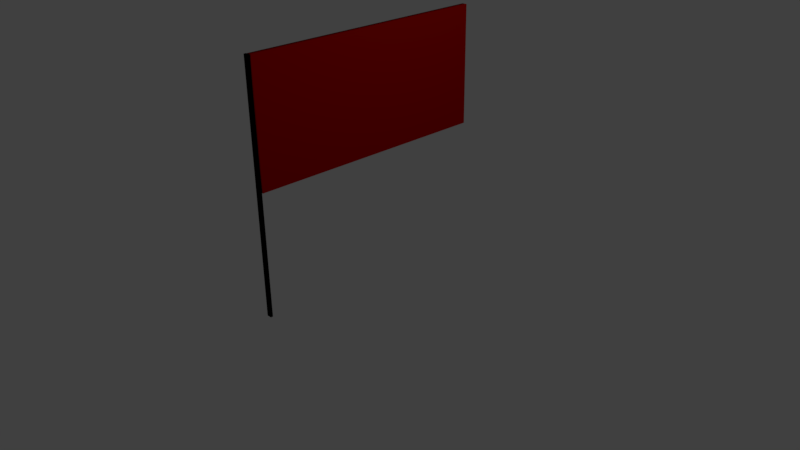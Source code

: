 # Source: Goal.blend  (saved by Blender 2.77.0; exported with 4.5.12 LTS)
import bpy
from mathutils import Matrix  # noqa: F401  (used for matrix-valued properties, if any)

bpy.ops.wm.read_factory_settings(use_empty=True)
scene = bpy.context.scene
scene.name = 'Scene'

# ---- collections
col_collection_1 = bpy.data.collections.new('Collection 1'); scene.collection.children.link(col_collection_1)

# ---- materials (node trees are filled in below, after node groups)
mat_red = bpy.data.materials.new('Red')
mat_red.alpha_threshold = 0.0
mat_red.use_transparent_shadow = False
mat_red.diffuse_color = (0.4385, 0.001206, 0.0, 1.0)
mat_red.roughness = 0.5
mat_red.line_color = (0.0, 0.0, 0.0, 1.0)
mat_red_001 = bpy.data.materials.new('Red.001')
mat_red_001.alpha_threshold = 0.0
mat_red_001.use_transparent_shadow = False
mat_red_001.diffuse_color = (0.0, 0.0, 0.0, 1.0)
mat_red_001.roughness = 0.5
mat_red_001.line_color = (0.0, 0.0, 0.0, 1.0)

# ---- material node trees

# ---- world
world_world = bpy.data.worlds.new('World'); scene.world = world_world
world_world.color = (0.05088, 0.05088, 0.05088)
world_world.use_sun_shadow = False
world_world.sun_shadow_jitter_overblur = 0.0
world_world.cycles.sampling_method = 'MANUAL'

# ---- cameras
cam_camera = bpy.data.cameras.new('Camera')
cam_camera.clip_end = 100.0
cam_camera.lens = 35.0
cam_camera.sensor_width = 32.0
cam_camera.sensor_height = 18.0
cam_camera.ortho_scale = 7.314
cam_camera.dof.focus_distance = 0.0
cam_camera.dof.aperture_fstop = 128.0

# ---- lights
light_lamp = bpy.data.lights.new('Lamp', 'POINT')
light_lamp.transmission_factor = 0.0
light_lamp.cutoff_distance = 30.0
light_lamp.energy = 100.0
light_lamp.shadow_buffer_clip_start = 1.001
light_lamp.shadow_soft_size = 0.1
light_lamp.shadow_maximum_resolution = 0.006
light_lamp.use_absolute_resolution = True

# ---- meshes
me_cube = bpy.data.meshes.new('Cube')
me_cube.from_pydata([(1.0, -1.007, -3.034), (1.0, -1.026, -3.034), (-1.0, -1.026, -3.034), (-1.0, -1.007, -3.034), (1.0, -1.007, 1.003), (1.0, -1.026, 1.003), (-1.0, -1.026, 1.003), (-1.0, -1.007, 1.003), (1.0, 1.0, -1.0), (1.0, -1.0, -1.0), (-1.0, -1.0, -1.0), (-1.0, 1.0, -1.0), (1.0, 1.0, 1.0), (1.0, -1.0, 1.0), (-1.0, -1.0, 1.0), (-1.0, 1.0, 1.0)], [], [(0, 1, 2, 3), (4, 7, 6, 5), (0, 4, 5, 1), (1, 5, 6, 2), (2, 6, 7, 3), (4, 0, 3, 7), (8, 9, 10, 11), (12, 15, 14, 13), (8, 12, 13, 9), (9, 13, 14, 10), (10, 14, 15, 11), (12, 8, 11, 15)])
me_cube.polygons.foreach_set('use_smooth', [True] * 12)
me_cube.polygons.foreach_set('material_index', [1, 1, 1, 1, 1, 1, 0, 0, 0, 0, 0, 0])
me_cube.materials.append(mat_red)
me_cube.materials.append(mat_red_001)
me_cube.use_remesh_preserve_volume = False
me_cube.use_remesh_preserve_attributes = False
me_cube.use_mirror_vertex_groups = False
me_cube.update()

# ---- objects
ob_cube = bpy.data.objects.new('Cube', me_cube)
ob_lamp = bpy.data.objects.new('Lamp', light_lamp)
ob_camera = bpy.data.objects.new('Camera', cam_camera)

# ---- transforms, parenting, visibility, modifiers, constraints
ob_cube.location = (0.0, 0.0, 2.16)
ob_cube.scale = (-0.03235, 1.618, 0.7808)
ob_cube.lock_rotations_4d = False
ob_cube.empty_display_type = 'ARROWS'
ob_cube.lineart.crease_threshold = 0.0
ob_lamp.location = (4.076, 1.005, 5.904)
ob_lamp.rotation_euler = (0.6503, 0.05522, 1.866)
ob_lamp.lock_rotations_4d = False
ob_lamp.empty_display_type = 'ARROWS'
ob_lamp.color = (0.0, 0.0, 0.0, 0.0)
ob_lamp.lineart.crease_threshold = 0.0
ob_camera.location = (7.481, -6.508, 5.344)
ob_camera.rotation_euler = (1.109, 0.01082, 0.8149)
ob_camera.lock_rotations_4d = False
ob_camera.empty_display_type = 'ARROWS'
ob_camera.color = (0.0, 0.0, 0.0, 0.0)
ob_camera.display_type = 'WIRE'
ob_camera.lineart.crease_threshold = 0.0

# ---- collection membership
col_collection_1.objects.link(ob_cube)
col_collection_1.objects.link(ob_lamp)
col_collection_1.objects.link(ob_camera)

# ---- scene / render settings (as saved in the file)
scene.camera = ob_camera
scene.frame_start = 1; scene.frame_end = 250; scene.frame_set(1)
scene.render.engine = 'BLENDER_EEVEE_NEXT'
scene.render.resolution_percentage = 50
scene.render.dither_intensity = 0.0
scene.cycles.use_denoising = False
scene.cycles.samples = 128
scene.cycles.sampling_pattern = 'TABULATED_SOBOL'
scene.cycles.light_sampling_threshold = 0.0
scene.cycles.use_adaptive_sampling = False
scene.cycles.use_light_tree = False
scene.cycles.blur_glossy = 0.0
scene.cycles.sample_clamp_indirect = 0.0
scene.view_settings.view_transform = 'Standard'
bpy.context.view_layer.update()
